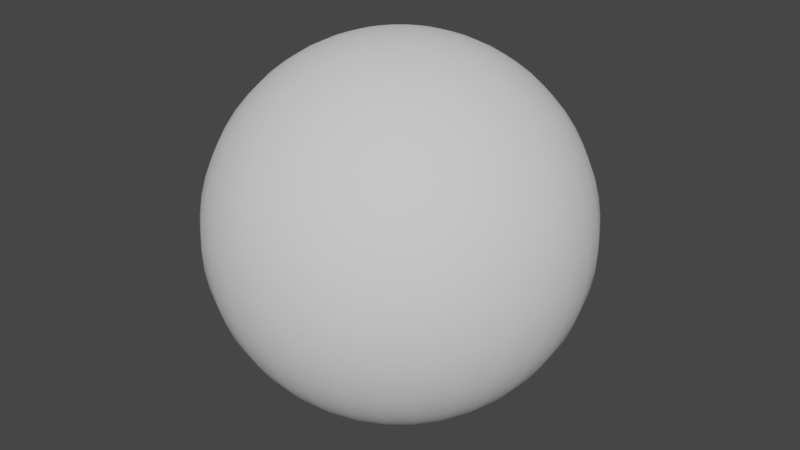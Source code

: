 # Source: sphere.blend  (saved by Blender 2.91.10; exported with 4.5.12 LTS)
import bpy
from mathutils import Matrix  # noqa: F401  (used for matrix-valued properties, if any)

bpy.ops.wm.read_factory_settings(use_empty=True)
scene = bpy.context.scene
scene.name = 'Scene'

# ---- node groups
ng_auto_smooth = bpy.data.node_groups.new('Auto Smooth', 'GeometryNodeTree')
_s = ng_auto_smooth.interface.new_socket(name='Geometry', in_out='OUTPUT', socket_type='NodeSocketGeometry')
_s = ng_auto_smooth.interface.new_socket(name='Geometry', in_out='INPUT', socket_type='NodeSocketGeometry')
_s = ng_auto_smooth.interface.new_socket(name='Angle', in_out='INPUT', socket_type='NodeSocketFloat')
_s.subtype = 'ANGLE'
_s.min_value = 0.0
_s.max_value = 3.142
ng_auto_smooth.is_modifier = True
_N = ng_auto_smooth.nodes; _L = ng_auto_smooth.links
n0 = _N.new('NodeGroupOutput'); n0.name = 'Group Output'; n0.location = (480, -100)
n1 = _N.new('NodeGroupInput'); n1.name = 'Group Input'; n1.location = (-420, -300)
n2 = _N.new('NodeGroupInput'); n2.name = 'Group Input.001'; n2.location = (-60, -100)
n3 = _N.new('GeometryNodeSetShadeSmooth'); n3.name = 'Set Shade Smooth'; n3.location = (120, -100)
n3.domain = 'EDGE'
n4 = _N.new('GeometryNodeSetShadeSmooth'); n4.name = 'Set Shade Smooth.001'; n4.location = (300, -100)
n5 = _N.new('GeometryNodeInputMeshEdgeAngle'); n5.name = 'Edge Angle'; n5.location = (-420, -220)
n6 = _N.new('GeometryNodeInputEdgeSmooth'); n6.name = 'Is Edge Smooth'; n6.location = (-60, -160)
n7 = _N.new('GeometryNodeInputShadeSmooth'); n7.name = 'Is Face Smooth'; n7.location = (-240, -340)
n8 = _N.new('FunctionNodeBooleanMath'); n8.name = 'Boolean Math'; n8.location = (-60, -220)
n9 = _N.new('FunctionNodeCompare'); n9.name = 'Compare'; n9.location = (-240, -180)
n9.operation = 'LESS_EQUAL'
_L.new(n5.outputs[0], n9.inputs[0])
_L.new(n4.outputs[0], n0.inputs[0])
_L.new(n1.outputs[1], n9.inputs[1])
_L.new(n9.outputs[0], n8.inputs[0])
_L.new(n7.outputs[0], n8.inputs[1])
_L.new(n2.outputs[0], n3.inputs[0])
_L.new(n6.outputs[0], n3.inputs[1])
_L.new(n3.outputs[0], n4.inputs[0])
_L.new(n8.outputs[0], n3.inputs[2])
n0.is_active_output = True

# ---- world
world_world = bpy.data.worlds.new('World'); scene.world = world_world
world_world.use_nodes = True; world_world.node_tree.nodes.clear()
_N = world_world.node_tree.nodes; _L = world_world.node_tree.links
n0 = _N.new('ShaderNodeOutputWorld'); n0.name = 'World Output'; n0.location = (300, 300)
n1 = _N.new('ShaderNodeBackground'); n1.name = 'Background'; n1.location = (10, 300)
n1.inputs[0].default_value = (0.05088, 0.05088, 0.05088, 1.0)
_L.new(n1.outputs[0], n0.inputs[0])
n0.is_active_output = True
world_world.color = (0.05088, 0.05088, 0.05088)
world_world.use_sun_shadow = False
world_world.sun_shadow_jitter_overblur = 0.0

# ---- meshes
me_sphere = bpy.data.meshes.new('Sphere')
me_sphere.from_pydata([(0.0, 0.0, 0.6), (0.0, 0.06272, 0.5967), (0.01224, 0.06151, 0.5967), (0.024, 0.05794, 0.5967), (0.03484, 0.05215, 0.5967), (0.04435, 0.04435, 0.5967), (0.05215, 0.03484, 0.5967), (0.05794, 0.024, 0.5967), (0.06151, 0.01224, 0.5967), (0.06272, 3.84e-18, 0.5967), (0.06151, -0.01224, 0.5967), (0.05794, -0.024, 0.5967), (0.05215, -0.03484, 0.5967), (0.04435, -0.04435, 0.5967), (0.03484, -0.05215, 0.5967), (0.024, -0.05794, 0.5967), (0.01224, -0.06151, 0.5967), (7.681e-18, -0.06272, 0.5967), (-0.01224, -0.06151, 0.5967), (-0.024, -0.05794, 0.5967), (-0.03484, -0.05215, 0.5967), (-0.04435, -0.04435, 0.5967), (-0.05215, -0.03484, 0.5967), (-0.05794, -0.024, 0.5967), (-0.06151, -0.01224, 0.5967), (-0.06272, -1.152e-17, 0.5967), (-0.06151, 0.01224, 0.5967), (-0.05794, 0.024, 0.5967), (-0.05215, 0.03484, 0.5967), (-0.04435, 0.04435, 0.5967), (-0.03484, 0.05215, 0.5967), (-0.024, 0.05794, 0.5967), (-0.01224, 0.06151, 0.5967), (0.0, 0.1247, 0.5869), (0.02434, 0.1224, 0.5869), (0.04774, 0.1153, 0.5869), (0.06931, 0.1037, 0.5869), (0.08821, 0.08821, 0.5869), (0.1037, 0.06931, 0.5869), (0.1153, 0.04774, 0.5869), (0.1224, 0.02434, 0.5869), (0.1247, 7.639e-18, 0.5869), (0.1224, -0.02434, 0.5869), (0.1153, -0.04774, 0.5869), (0.1037, -0.06931, 0.5869), (0.08821, -0.08821, 0.5869), (0.06931, -0.1037, 0.5869), (0.04774, -0.1153, 0.5869), (0.02434, -0.1224, 0.5869), (1.528e-17, -0.1247, 0.5869), (-0.02434, -0.1224, 0.5869), (-0.04774, -0.1153, 0.5869), (-0.06931, -0.1037, 0.5869), (-0.08821, -0.08821, 0.5869), (-0.1037, -0.06931, 0.5869), (-0.1153, -0.04774, 0.5869), (-0.1224, -0.02434, 0.5869), (-0.1247, -2.292e-17, 0.5869), (-0.1224, 0.02434, 0.5869), (-0.1153, 0.04774, 0.5869), (-0.1037, 0.06931, 0.5869), (-0.08821, 0.08821, 0.5869), (-0.06931, 0.1037, 0.5869), (-0.04774, 0.1153, 0.5869), (-0.02434, 0.1224, 0.5869), (0.0, 0.1854, 0.5706), (0.03617, 0.1818, 0.5706), (0.07095, 0.1713, 0.5706), (0.103, 0.1542, 0.5706), (0.1311, 0.1311, 0.5706), (0.1542, 0.103, 0.5706), (0.1713, 0.07095, 0.5706), (0.1818, 0.03617, 0.5706), (0.1854, 1.135e-17, 0.5706), (0.1818, -0.03617, 0.5706), (0.1713, -0.07095, 0.5706), (0.1542, -0.103, 0.5706), (0.1311, -0.1311, 0.5706), (0.103, -0.1542, 0.5706), (0.07095, -0.1713, 0.5706), (0.03617, -0.1818, 0.5706), (2.271e-17, -0.1854, 0.5706), (-0.03617, -0.1818, 0.5706), (-0.07095, -0.1713, 0.5706), (-0.103, -0.1542, 0.5706), (-0.1311, -0.1311, 0.5706), (-0.1542, -0.103, 0.5706), (-0.1713, -0.07095, 0.5706), (-0.1818, -0.03617, 0.5706), (-0.1854, -3.406e-17, 0.5706), (-0.1818, 0.03617, 0.5706), (-0.1713, 0.07095, 0.5706), (-0.1542, 0.103, 0.5706), (-0.1311, 0.1311, 0.5706), (-0.103, 0.1542, 0.5706), (-0.07095, 0.1713, 0.5706), (-0.03617, 0.1818, 0.5706), (0.0, 0.244, 0.5481), (0.04761, 0.2394, 0.5481), (0.09339, 0.2255, 0.5481), (0.1356, 0.2029, 0.5481), (0.1726, 0.1726, 0.5481), (0.2029, 0.1356, 0.5481), (0.2255, 0.09339, 0.5481), (0.2394, 0.04761, 0.5481), (0.244, 1.494e-17, 0.5481), (0.2394, -0.04761, 0.5481), (0.2255, -0.09339, 0.5481), (0.2029, -0.1356, 0.5481), (0.1726, -0.1726, 0.5481), (0.1356, -0.2029, 0.5481), (0.09339, -0.2255, 0.5481), (0.04761, -0.2394, 0.5481), (2.989e-17, -0.244, 0.5481), (-0.04761, -0.2394, 0.5481), (-0.09339, -0.2255, 0.5481), (-0.1356, -0.2029, 0.5481), (-0.1726, -0.1726, 0.5481), (-0.2029, -0.1356, 0.5481), (-0.2255, -0.09339, 0.5481), (-0.2394, -0.04761, 0.5481), (-0.244, -4.483e-17, 0.5481), (-0.2394, 0.04761, 0.5481), (-0.2255, 0.09339, 0.5481), (-0.2029, 0.1356, 0.5481), (-0.1726, 0.1726, 0.5481), (-0.1356, 0.2029, 0.5481), (-0.09339, 0.2255, 0.5481), (-0.04761, 0.2394, 0.5481), (0.0, 0.3, 0.5196), (0.05853, 0.2942, 0.5196), (0.1148, 0.2772, 0.5196), (0.1667, 0.2494, 0.5196), (0.2121, 0.2121, 0.5196), (0.2494, 0.1667, 0.5196), (0.2772, 0.1148, 0.5196), (0.2942, 0.05853, 0.5196), (0.3, 1.837e-17, 0.5196), (0.2942, -0.05853, 0.5196), (0.2772, -0.1148, 0.5196), (0.2494, -0.1667, 0.5196), (0.2121, -0.2121, 0.5196), (0.1667, -0.2494, 0.5196), (0.1148, -0.2772, 0.5196), (0.05853, -0.2942, 0.5196), (3.674e-17, -0.3, 0.5196), (-0.05853, -0.2942, 0.5196), (-0.1148, -0.2772, 0.5196), (-0.1667, -0.2494, 0.5196), (-0.2121, -0.2121, 0.5196), (-0.2494, -0.1667, 0.5196), (-0.2772, -0.1148, 0.5196), (-0.2942, -0.05853, 0.5196), (-0.3, -5.511e-17, 0.5196), (-0.2942, 0.05853, 0.5196), (-0.2772, 0.1148, 0.5196), (-0.2494, 0.1667, 0.5196), (-0.2121, 0.2121, 0.5196), (-0.1667, 0.2494, 0.5196), (-0.1148, 0.2772, 0.5196), (-0.05853, 0.2942, 0.5196), (0.0, 0.3527, 0.4854), (0.0688, 0.3459, 0.4854), (0.135, 0.3258, 0.4854), (0.1959, 0.2932, 0.4854), (0.2494, 0.2494, 0.4854), (0.2932, 0.1959, 0.4854), (0.3258, 0.135, 0.4854), (0.3459, 0.0688, 0.4854), (0.3527, 2.159e-17, 0.4854), (0.3459, -0.0688, 0.4854), (0.3258, -0.135, 0.4854), (0.2932, -0.1959, 0.4854), (0.2494, -0.2494, 0.4854), (0.1959, -0.2932, 0.4854), (0.135, -0.3258, 0.4854), (0.0688, -0.3459, 0.4854), (4.319e-17, -0.3527, 0.4854), (-0.0688, -0.3459, 0.4854), (-0.135, -0.3258, 0.4854), (-0.1959, -0.2932, 0.4854), (-0.2494, -0.2494, 0.4854), (-0.2932, -0.1959, 0.4854), (-0.3258, -0.135, 0.4854), (-0.3459, -0.0688, 0.4854), (-0.3527, -6.478e-17, 0.4854), (-0.3459, 0.0688, 0.4854), (-0.3258, 0.135, 0.4854), (-0.2932, 0.1959, 0.4854), (-0.2494, 0.2494, 0.4854), (-0.1959, 0.2932, 0.4854), (-0.135, 0.3258, 0.4854), (-0.0688, 0.3459, 0.4854), (0.0, 0.4015, 0.4459), (0.07832, 0.3938, 0.4459), (0.1536, 0.3709, 0.4459), (0.223, 0.3338, 0.4459), (0.2839, 0.2839, 0.4459), (0.3338, 0.223, 0.4459), (0.3709, 0.1536, 0.4459), (0.3938, 0.07832, 0.4459), (0.4015, 2.458e-17, 0.4459), (0.3938, -0.07832, 0.4459), (0.3709, -0.1536, 0.4459), (0.3338, -0.223, 0.4459), (0.2839, -0.2839, 0.4459), (0.223, -0.3338, 0.4459), (0.1536, -0.3709, 0.4459), (0.07832, -0.3938, 0.4459), (4.917e-17, -0.4015, 0.4459), (-0.07832, -0.3938, 0.4459), (-0.1536, -0.3709, 0.4459), (-0.223, -0.3338, 0.4459), (-0.2839, -0.2839, 0.4459), (-0.3338, -0.223, 0.4459), (-0.3709, -0.1536, 0.4459), (-0.3938, -0.07832, 0.4459), (-0.4015, -7.375e-17, 0.4459), (-0.3938, 0.07832, 0.4459), (-0.3709, 0.1536, 0.4459), (-0.3338, 0.223, 0.4459), (-0.2839, 0.2839, 0.4459), (-0.223, 0.3338, 0.4459), (-0.1536, 0.3709, 0.4459), (-0.07832, 0.3938, 0.4459), (0.0, 0.4459, 0.4015), (0.08699, 0.4373, 0.4015), (0.1706, 0.4119, 0.4015), (0.2477, 0.3707, 0.4015), (0.3153, 0.3153, 0.4015), (0.3707, 0.2477, 0.4015), (0.4119, 0.1706, 0.4015), (0.4373, 0.08699, 0.4015), (0.4459, 2.73e-17, 0.4015), (0.4373, -0.08699, 0.4015), (0.4119, -0.1706, 0.4015), (0.3707, -0.2477, 0.4015), (0.3153, -0.3153, 0.4015), (0.2477, -0.3707, 0.4015), (0.1706, -0.4119, 0.4015), (0.08699, -0.4373, 0.4015), (5.461e-17, -0.4459, 0.4015), (-0.08699, -0.4373, 0.4015), (-0.1706, -0.4119, 0.4015), (-0.2477, -0.3707, 0.4015), (-0.3153, -0.3153, 0.4015), (-0.3707, -0.2477, 0.4015), (-0.4119, -0.1706, 0.4015), (-0.4373, -0.08699, 0.4015), (-0.4459, -8.191e-17, 0.4015), (-0.4373, 0.08699, 0.4015), (-0.4119, 0.1706, 0.4015), (-0.3707, 0.2477, 0.4015), (-0.3153, 0.3153, 0.4015), (-0.2477, 0.3707, 0.4015), (-0.1706, 0.4119, 0.4015), (-0.08699, 0.4373, 0.4015), (0.0, 0.4854, 0.3527), (0.0947, 0.4761, 0.3527), (0.1858, 0.4485, 0.3527), (0.2697, 0.4036, 0.3527), (0.3432, 0.3432, 0.3527), (0.4036, 0.2697, 0.3527), (0.4485, 0.1858, 0.3527), (0.4761, 0.0947, 0.3527), (0.4854, 2.972e-17, 0.3527), (0.4761, -0.0947, 0.3527), (0.4485, -0.1858, 0.3527), (0.4036, -0.2697, 0.3527), (0.3432, -0.3432, 0.3527), (0.2697, -0.4036, 0.3527), (0.1858, -0.4485, 0.3527), (0.0947, -0.4761, 0.3527), (5.945e-17, -0.4854, 0.3527), (-0.0947, -0.4761, 0.3527), (-0.1858, -0.4485, 0.3527), (-0.2697, -0.4036, 0.3527), (-0.3432, -0.3432, 0.3527), (-0.4036, -0.2697, 0.3527), (-0.4485, -0.1858, 0.3527), (-0.4761, -0.0947, 0.3527), (-0.4854, -8.917e-17, 0.3527), (-0.4761, 0.0947, 0.3527), (-0.4485, 0.1858, 0.3527), (-0.4036, 0.2697, 0.3527), (-0.3432, 0.3432, 0.3527), (-0.2697, 0.4036, 0.3527), (-0.1858, 0.4485, 0.3527), (-0.0947, 0.4761, 0.3527), (0.0, 0.5196, 0.3), (0.1014, 0.5096, 0.3), (0.1988, 0.4801, 0.3), (0.2887, 0.432, 0.3), (0.3674, 0.3674, 0.3), (0.432, 0.2887, 0.3), (0.4801, 0.1988, 0.3), (0.5096, 0.1014, 0.3), (0.5196, 3.182e-17, 0.3), (0.5096, -0.1014, 0.3), (0.4801, -0.1988, 0.3), (0.432, -0.2887, 0.3), (0.3674, -0.3674, 0.3), (0.2887, -0.432, 0.3), (0.1988, -0.4801, 0.3), (0.1014, -0.5096, 0.3), (6.363e-17, -0.5196, 0.3), (-0.1014, -0.5096, 0.3), (-0.1988, -0.4801, 0.3), (-0.2887, -0.432, 0.3), (-0.3674, -0.3674, 0.3), (-0.432, -0.2887, 0.3), (-0.4801, -0.1988, 0.3), (-0.5096, -0.1014, 0.3), (-0.5196, -9.545e-17, 0.3), (-0.5096, 0.1014, 0.3), (-0.4801, 0.1988, 0.3), (-0.432, 0.2887, 0.3), (-0.3674, 0.3674, 0.3), (-0.2887, 0.432, 0.3), (-0.1988, 0.4801, 0.3), (-0.1014, 0.5096, 0.3), (0.0, 0.5481, 0.244), (0.1069, 0.5376, 0.244), (0.2098, 0.5064, 0.244), (0.3045, 0.4558, 0.244), (0.3876, 0.3876, 0.244), (0.4558, 0.3045, 0.244), (0.5064, 0.2098, 0.244), (0.5376, 0.1069, 0.244), (0.5481, 3.356e-17, 0.244), (0.5376, -0.1069, 0.244), (0.5064, -0.2098, 0.244), (0.4558, -0.3045, 0.244), (0.3876, -0.3876, 0.244), (0.3045, -0.4558, 0.244), (0.2098, -0.5064, 0.244), (0.1069, -0.5376, 0.244), (6.713e-17, -0.5481, 0.244), (-0.1069, -0.5376, 0.244), (-0.2098, -0.5064, 0.244), (-0.3045, -0.4558, 0.244), (-0.3876, -0.3876, 0.244), (-0.4558, -0.3045, 0.244), (-0.5064, -0.2098, 0.244), (-0.5376, -0.1069, 0.244), (-0.5481, -1.007e-16, 0.244), (-0.5376, 0.1069, 0.244), (-0.5064, 0.2098, 0.244), (-0.4558, 0.3045, 0.244), (-0.3876, 0.3876, 0.244), (-0.3045, 0.4558, 0.244), (-0.2098, 0.5064, 0.244), (-0.1069, 0.5376, 0.244), (0.0, 0.5706, 0.1854), (0.1113, 0.5597, 0.1854), (0.2184, 0.5272, 0.1854), (0.317, 0.4745, 0.1854), (0.4035, 0.4035, 0.1854), (0.4745, 0.317, 0.1854), (0.5272, 0.2184, 0.1854), (0.5597, 0.1113, 0.1854), (0.5706, 3.494e-17, 0.1854), (0.5597, -0.1113, 0.1854), (0.5272, -0.2184, 0.1854), (0.4745, -0.317, 0.1854), (0.4035, -0.4035, 0.1854), (0.317, -0.4745, 0.1854), (0.2184, -0.5272, 0.1854), (0.1113, -0.5597, 0.1854), (6.988e-17, -0.5706, 0.1854), (-0.1113, -0.5597, 0.1854), (-0.2184, -0.5272, 0.1854), (-0.317, -0.4745, 0.1854), (-0.4035, -0.4035, 0.1854), (-0.4745, -0.317, 0.1854), (-0.5272, -0.2184, 0.1854), (-0.5597, -0.1113, 0.1854), (-0.5706, -1.048e-16, 0.1854), (-0.5597, 0.1113, 0.1854), (-0.5272, 0.2184, 0.1854), (-0.4745, 0.317, 0.1854), (-0.4035, 0.4035, 0.1854), (-0.317, 0.4745, 0.1854), (-0.2184, 0.5272, 0.1854), (-0.1113, 0.5597, 0.1854), (0.0, 0.5869, 0.1247), (0.1145, 0.5756, 0.1247), (0.2246, 0.5422, 0.1247), (0.3261, 0.488, 0.1247), (0.415, 0.415, 0.1247), (0.488, 0.3261, 0.1247), (0.5422, 0.2246, 0.1247), (0.5756, 0.1145, 0.1247), (0.5869, 3.594e-17, 0.1247), (0.5756, -0.1145, 0.1247), (0.5422, -0.2246, 0.1247), (0.488, -0.3261, 0.1247), (0.415, -0.415, 0.1247), (0.3261, -0.488, 0.1247), (0.2246, -0.5422, 0.1247), (0.1145, -0.5756, 0.1247), (7.187e-17, -0.5869, 0.1247), (-0.1145, -0.5756, 0.1247), (-0.2246, -0.5422, 0.1247), (-0.3261, -0.488, 0.1247), (-0.415, -0.415, 0.1247), (-0.488, -0.3261, 0.1247), (-0.5422, -0.2246, 0.1247), (-0.5756, -0.1145, 0.1247), (-0.5869, -1.078e-16, 0.1247), (-0.5756, 0.1145, 0.1247), (-0.5422, 0.2246, 0.1247), (-0.488, 0.3261, 0.1247), (-0.415, 0.415, 0.1247), (-0.3261, 0.488, 0.1247), (-0.2246, 0.5422, 0.1247), (-0.1145, 0.5756, 0.1247), (0.0, 0.5967, 0.06272), (0.1164, 0.5852, 0.06272), (0.2284, 0.5513, 0.06272), (0.3315, 0.4961, 0.06272), (0.4219, 0.4219, 0.06272), (0.4961, 0.3315, 0.06272), (0.5513, 0.2284, 0.06272), (0.5852, 0.1164, 0.06272), (0.5967, 3.654e-17, 0.06272), (0.5852, -0.1164, 0.06272), (0.5513, -0.2284, 0.06272), (0.4961, -0.3315, 0.06272), (0.4219, -0.4219, 0.06272), (0.3315, -0.4961, 0.06272), (0.2284, -0.5513, 0.06272), (0.1164, -0.5852, 0.06272), (7.308e-17, -0.5967, 0.06272), (-0.1164, -0.5852, 0.06272), (-0.2284, -0.5513, 0.06272), (-0.3315, -0.4961, 0.06272), (-0.4219, -0.4219, 0.06272), (-0.4961, -0.3315, 0.06272), (-0.5513, -0.2284, 0.06272), (-0.5852, -0.1164, 0.06272), (-0.5967, -1.096e-16, 0.06272), (-0.5852, 0.1164, 0.06272), (-0.5513, 0.2284, 0.06272), (-0.4961, 0.3315, 0.06272), (-0.4219, 0.4219, 0.06272), (-0.3315, 0.4961, 0.06272), (-0.2284, 0.5513, 0.06272), (-0.1164, 0.5852, 0.06272), (0.0, 0.6, 0.0), (0.1171, 0.5885, 0.0), (0.2296, 0.5543, 0.0), (0.3333, 0.4989, 0.0), (0.4243, 0.4243, 0.0), (0.4989, 0.3333, 0.0), (0.5543, 0.2296, 0.0), (0.5885, 0.1171, 0.0), (0.6, 3.674e-17, 0.0), (0.5885, -0.1171, 0.0), (0.5543, -0.2296, 0.0), (0.4989, -0.3333, 0.0), (0.4243, -0.4243, 0.0), (0.3333, -0.4989, 0.0), (0.2296, -0.5543, 0.0), (0.1171, -0.5885, 0.0), (7.348e-17, -0.6, 0.0), (-0.1171, -0.5885, 0.0), (-0.2296, -0.5543, 0.0), (-0.3333, -0.4989, 0.0), (-0.4243, -0.4243, 0.0), (-0.4989, -0.3333, 0.0), (-0.5543, -0.2296, 0.0), (-0.5885, -0.1171, 0.0), (-0.6, -1.102e-16, 0.0), (-0.5885, 0.1171, 0.0), (-0.5543, 0.2296, 0.0), (-0.4989, 0.3333, 0.0), (-0.4243, 0.4243, 0.0), (-0.3333, 0.4989, 0.0), (-0.2296, 0.5543, 0.0), (-0.1171, 0.5885, 0.0), (0.0, 0.5967, -0.06272), (0.1164, 0.5852, -0.06272), (0.2284, 0.5513, -0.06272), (0.3315, 0.4961, -0.06272), (0.4219, 0.4219, -0.06272), (0.4961, 0.3315, -0.06272), (0.5513, 0.2284, -0.06272), (0.5852, 0.1164, -0.06272), (0.5967, 3.654e-17, -0.06272), (0.5852, -0.1164, -0.06272), (0.5513, -0.2284, -0.06272), (0.4961, -0.3315, -0.06272), (0.4219, -0.4219, -0.06272), (0.3315, -0.4961, -0.06272), (0.2284, -0.5513, -0.06272), (0.1164, -0.5852, -0.06272), (7.308e-17, -0.5967, -0.06272), (-0.1164, -0.5852, -0.06272), (-0.2284, -0.5513, -0.06272), (-0.3315, -0.4961, -0.06272), (-0.4219, -0.4219, -0.06272), (-0.4961, -0.3315, -0.06272), (-0.5513, -0.2284, -0.06272), (-0.5852, -0.1164, -0.06272), (-0.5967, -1.096e-16, -0.06272), (-0.5852, 0.1164, -0.06272), (-0.5513, 0.2284, -0.06272), (-0.4961, 0.3315, -0.06272), (-0.4219, 0.4219, -0.06272), (-0.3315, 0.4961, -0.06272), (-0.2284, 0.5513, -0.06272), (-0.1164, 0.5852, -0.06272), (0.0, 0.5869, -0.1247), (0.1145, 0.5756, -0.1247), (0.2246, 0.5422, -0.1247), (0.3261, 0.488, -0.1247), (0.415, 0.415, -0.1247), (0.488, 0.3261, -0.1247), (0.5422, 0.2246, -0.1247), (0.5756, 0.1145, -0.1247), (0.5869, 3.594e-17, -0.1247), (0.5756, -0.1145, -0.1247), (0.5422, -0.2246, -0.1247), (0.488, -0.3261, -0.1247), (0.415, -0.415, -0.1247), (0.3261, -0.488, -0.1247), (0.2246, -0.5422, -0.1247), (0.1145, -0.5756, -0.1247), (7.187e-17, -0.5869, -0.1247), (-0.1145, -0.5756, -0.1247), (-0.2246, -0.5422, -0.1247), (-0.3261, -0.488, -0.1247), (-0.415, -0.415, -0.1247), (-0.488, -0.3261, -0.1247), (-0.5422, -0.2246, -0.1247), (-0.5756, -0.1145, -0.1247), (-0.5869, -1.078e-16, -0.1247), (-0.5756, 0.1145, -0.1247), (-0.5422, 0.2246, -0.1247), (-0.488, 0.3261, -0.1247), (-0.415, 0.415, -0.1247), (-0.3261, 0.488, -0.1247), (-0.2246, 0.5422, -0.1247), (-0.1145, 0.5756, -0.1247), (0.0, 0.5706, -0.1854), (0.1113, 0.5597, -0.1854), (0.2184, 0.5272, -0.1854), (0.317, 0.4745, -0.1854), (0.4035, 0.4035, -0.1854), (0.4745, 0.317, -0.1854), (0.5272, 0.2184, -0.1854), (0.5597, 0.1113, -0.1854), (0.5706, 3.494e-17, -0.1854), (0.5597, -0.1113, -0.1854), (0.5272, -0.2184, -0.1854), (0.4745, -0.317, -0.1854), (0.4035, -0.4035, -0.1854), (0.317, -0.4745, -0.1854), (0.2184, -0.5272, -0.1854), (0.1113, -0.5597, -0.1854), (6.988e-17, -0.5706, -0.1854), (-0.1113, -0.5597, -0.1854), (-0.2184, -0.5272, -0.1854), (-0.317, -0.4745, -0.1854), (-0.4035, -0.4035, -0.1854), (-0.4745, -0.317, -0.1854), (-0.5272, -0.2184, -0.1854), (-0.5597, -0.1113, -0.1854), (-0.5706, -1.048e-16, -0.1854), (-0.5597, 0.1113, -0.1854), (-0.5272, 0.2184, -0.1854), (-0.4745, 0.317, -0.1854), (-0.4035, 0.4035, -0.1854), (-0.317, 0.4745, -0.1854), (-0.2184, 0.5272, -0.1854), (-0.1113, 0.5597, -0.1854), (0.0, 0.5481, -0.244), (0.1069, 0.5376, -0.244), (0.2098, 0.5064, -0.244), (0.3045, 0.4558, -0.244), (0.3876, 0.3876, -0.244), (0.4558, 0.3045, -0.244), (0.5064, 0.2098, -0.244), (0.5376, 0.1069, -0.244), (0.5481, 3.356e-17, -0.244), (0.5376, -0.1069, -0.244), (0.5064, -0.2098, -0.244), (0.4558, -0.3045, -0.244), (0.3876, -0.3876, -0.244), (0.3045, -0.4558, -0.244), (0.2098, -0.5064, -0.244), (0.1069, -0.5376, -0.244), (6.713e-17, -0.5481, -0.244), (-0.1069, -0.5376, -0.244), (-0.2098, -0.5064, -0.244), (-0.3045, -0.4558, -0.244), (-0.3876, -0.3876, -0.244), (-0.4558, -0.3045, -0.244), (-0.5064, -0.2098, -0.244), (-0.5376, -0.1069, -0.244), (-0.5481, -1.007e-16, -0.244), (-0.5376, 0.1069, -0.244), (-0.5064, 0.2098, -0.244), (-0.4558, 0.3045, -0.244), (-0.3876, 0.3876, -0.244), (-0.3045, 0.4558, -0.244), (-0.2098, 0.5064, -0.244), (-0.1069, 0.5376, -0.244), (0.0, 0.5196, -0.3), (0.1014, 0.5096, -0.3), (0.1988, 0.4801, -0.3), (0.2887, 0.432, -0.3), (0.3674, 0.3674, -0.3), (0.432, 0.2887, -0.3), (0.4801, 0.1988, -0.3), (0.5096, 0.1014, -0.3), (0.5196, 3.182e-17, -0.3), (0.5096, -0.1014, -0.3), (0.4801, -0.1988, -0.3), (0.432, -0.2887, -0.3), (0.3674, -0.3674, -0.3), (0.2887, -0.432, -0.3), (0.1988, -0.4801, -0.3), (0.1014, -0.5096, -0.3), (6.363e-17, -0.5196, -0.3), (-0.1014, -0.5096, -0.3), (-0.1988, -0.4801, -0.3), (-0.2887, -0.432, -0.3), (-0.3674, -0.3674, -0.3), (-0.432, -0.2887, -0.3), (-0.4801, -0.1988, -0.3), (-0.5096, -0.1014, -0.3), (-0.5196, -9.545e-17, -0.3), (-0.5096, 0.1014, -0.3), (-0.4801, 0.1988, -0.3), (-0.432, 0.2887, -0.3), (-0.3674, 0.3674, -0.3), (-0.2887, 0.432, -0.3), (-0.1988, 0.4801, -0.3), (-0.1014, 0.5096, -0.3), (0.0, 0.4854, -0.3527), (0.0947, 0.4761, -0.3527), (0.1858, 0.4485, -0.3527), (0.2697, 0.4036, -0.3527), (0.3432, 0.3432, -0.3527), (0.4036, 0.2697, -0.3527), (0.4485, 0.1858, -0.3527), (0.4761, 0.0947, -0.3527), (0.4854, 2.972e-17, -0.3527), (0.4761, -0.0947, -0.3527), (0.4485, -0.1858, -0.3527), (0.4036, -0.2697, -0.3527), (0.3432, -0.3432, -0.3527), (0.2697, -0.4036, -0.3527), (0.1858, -0.4485, -0.3527), (0.0947, -0.4761, -0.3527), (5.945e-17, -0.4854, -0.3527), (-0.0947, -0.4761, -0.3527), (-0.1858, -0.4485, -0.3527), (-0.2697, -0.4036, -0.3527), (-0.3432, -0.3432, -0.3527), (-0.4036, -0.2697, -0.3527), (-0.4485, -0.1858, -0.3527), (-0.4761, -0.0947, -0.3527), (-0.4854, -8.917e-17, -0.3527), (-0.4761, 0.0947, -0.3527), (-0.4485, 0.1858, -0.3527), (-0.4036, 0.2697, -0.3527), (-0.3432, 0.3432, -0.3527), (-0.2697, 0.4036, -0.3527), (-0.1858, 0.4485, -0.3527), (-0.0947, 0.4761, -0.3527), (0.0, 0.4459, -0.4015), (0.08699, 0.4373, -0.4015), (0.1706, 0.4119, -0.4015), (0.2477, 0.3707, -0.4015), (0.3153, 0.3153, -0.4015), (0.3707, 0.2477, -0.4015), (0.4119, 0.1706, -0.4015), (0.4373, 0.08699, -0.4015), (0.4459, 2.73e-17, -0.4015), (0.4373, -0.08699, -0.4015), (0.4119, -0.1706, -0.4015), (0.3707, -0.2477, -0.4015), (0.3153, -0.3153, -0.4015), (0.2477, -0.3707, -0.4015), (0.1706, -0.4119, -0.4015), (0.08699, -0.4373, -0.4015), (5.461e-17, -0.4459, -0.4015), (-0.08699, -0.4373, -0.4015), (-0.1706, -0.4119, -0.4015), (-0.2477, -0.3707, -0.4015), (-0.3153, -0.3153, -0.4015), (-0.3707, -0.2477, -0.4015), (-0.4119, -0.1706, -0.4015), (-0.4373, -0.08699, -0.4015), (-0.4459, -8.191e-17, -0.4015), (-0.4373, 0.08699, -0.4015), (-0.4119, 0.1706, -0.4015), (-0.3707, 0.2477, -0.4015), (-0.3153, 0.3153, -0.4015), (-0.2477, 0.3707, -0.4015), (-0.1706, 0.4119, -0.4015), (-0.08699, 0.4373, -0.4015), (0.0, 0.4015, -0.4459), (0.07832, 0.3938, -0.4459), (0.1536, 0.3709, -0.4459), (0.223, 0.3338, -0.4459), (0.2839, 0.2839, -0.4459), (0.3338, 0.223, -0.4459), (0.3709, 0.1536, -0.4459), (0.3938, 0.07832, -0.4459), (0.4015, 2.458e-17, -0.4459), (0.3938, -0.07832, -0.4459), (0.3709, -0.1536, -0.4459), (0.3338, -0.223, -0.4459), (0.2839, -0.2839, -0.4459), (0.223, -0.3338, -0.4459), (0.1536, -0.3709, -0.4459), (0.07832, -0.3938, -0.4459), (4.917e-17, -0.4015, -0.4459), (-0.07832, -0.3938, -0.4459), (-0.1536, -0.3709, -0.4459), (-0.223, -0.3338, -0.4459), (-0.2839, -0.2839, -0.4459), (-0.3338, -0.223, -0.4459), (-0.3709, -0.1536, -0.4459), (-0.3938, -0.07832, -0.4459), (-0.4015, -7.375e-17, -0.4459), (-0.3938, 0.07832, -0.4459), (-0.3709, 0.1536, -0.4459), (-0.3338, 0.223, -0.4459), (-0.2839, 0.2839, -0.4459), (-0.223, 0.3338, -0.4459), (-0.1536, 0.3709, -0.4459), (-0.07832, 0.3938, -0.4459), (0.0, 0.3527, -0.4854), (0.0688, 0.3459, -0.4854), (0.135, 0.3258, -0.4854), (0.1959, 0.2932, -0.4854), (0.2494, 0.2494, -0.4854), (0.2932, 0.1959, -0.4854), (0.3258, 0.135, -0.4854), (0.3459, 0.0688, -0.4854), (0.3527, 2.159e-17, -0.4854), (0.3459, -0.0688, -0.4854), (0.3258, -0.135, -0.4854), (0.2932, -0.1959, -0.4854), (0.2494, -0.2494, -0.4854), (0.1959, -0.2932, -0.4854), (0.135, -0.3258, -0.4854), (0.0688, -0.3459, -0.4854), (4.319e-17, -0.3527, -0.4854), (-0.0688, -0.3459, -0.4854), (-0.135, -0.3258, -0.4854), (-0.1959, -0.2932, -0.4854), (-0.2494, -0.2494, -0.4854), (-0.2932, -0.1959, -0.4854), (-0.3258, -0.135, -0.4854), (-0.3459, -0.0688, -0.4854), (-0.3527, -6.478e-17, -0.4854), (-0.3459, 0.0688, -0.4854), (-0.3258, 0.135, -0.4854), (-0.2932, 0.1959, -0.4854), (-0.2494, 0.2494, -0.4854), (-0.1959, 0.2932, -0.4854), (-0.135, 0.3258, -0.4854), (-0.0688, 0.3459, -0.4854), (0.0, 0.3, -0.5196), (0.05853, 0.2942, -0.5196), (0.1148, 0.2772, -0.5196), (0.1667, 0.2494, -0.5196), (0.2121, 0.2121, -0.5196), (0.2494, 0.1667, -0.5196), (0.2772, 0.1148, -0.5196), (0.2942, 0.05853, -0.5196), (0.3, 1.837e-17, -0.5196), (0.2942, -0.05853, -0.5196), (0.2772, -0.1148, -0.5196), (0.2494, -0.1667, -0.5196), (0.2121, -0.2121, -0.5196), (0.1667, -0.2494, -0.5196), (0.1148, -0.2772, -0.5196), (0.05853, -0.2942, -0.5196), (3.674e-17, -0.3, -0.5196), (-0.05853, -0.2942, -0.5196), (-0.1148, -0.2772, -0.5196), (-0.1667, -0.2494, -0.5196), (-0.2121, -0.2121, -0.5196), (-0.2494, -0.1667, -0.5196), (-0.2772, -0.1148, -0.5196), (-0.2942, -0.05853, -0.5196), (-0.3, -5.511e-17, -0.5196), (-0.2942, 0.05853, -0.5196), (-0.2772, 0.1148, -0.5196), (-0.2494, 0.1667, -0.5196), (-0.2121, 0.2121, -0.5196), (-0.1667, 0.2494, -0.5196), (-0.1148, 0.2772, -0.5196), (-0.05853, 0.2942, -0.5196), (0.0, 0.244, -0.5481), (0.04761, 0.2394, -0.5481), (0.09339, 0.2255, -0.5481), (0.1356, 0.2029, -0.5481), (0.1726, 0.1726, -0.5481), (0.2029, 0.1356, -0.5481), (0.2255, 0.09339, -0.5481), (0.2394, 0.04761, -0.5481), (0.244, 1.494e-17, -0.5481), (0.2394, -0.04761, -0.5481), (0.2255, -0.09339, -0.5481), (0.2029, -0.1356, -0.5481), (0.1726, -0.1726, -0.5481), (0.1356, -0.2029, -0.5481), (0.09339, -0.2255, -0.5481), (0.04761, -0.2394, -0.5481), (2.989e-17, -0.244, -0.5481), (-0.04761, -0.2394, -0.5481), (-0.09339, -0.2255, -0.5481), (-0.1356, -0.2029, -0.5481), (-0.1726, -0.1726, -0.5481), (-0.2029, -0.1356, -0.5481), (-0.2255, -0.09339, -0.5481), (-0.2394, -0.04761, -0.5481), (-0.244, -4.483e-17, -0.5481), (-0.2394, 0.04761, -0.5481), (-0.2255, 0.09339, -0.5481), (-0.2029, 0.1356, -0.5481), (-0.1726, 0.1726, -0.5481), (-0.1356, 0.2029, -0.5481), (-0.09339, 0.2255, -0.5481), (-0.04761, 0.2394, -0.5481), (0.0, 0.1854, -0.5706), (0.03617, 0.1818, -0.5706), (0.07095, 0.1713, -0.5706), (0.103, 0.1542, -0.5706), (0.1311, 0.1311, -0.5706), (0.1542, 0.103, -0.5706), (0.1713, 0.07095, -0.5706), (0.1818, 0.03617, -0.5706), (0.1854, 1.135e-17, -0.5706), (0.1818, -0.03617, -0.5706), (0.1713, -0.07095, -0.5706), (0.1542, -0.103, -0.5706), (0.1311, -0.1311, -0.5706), (0.103, -0.1542, -0.5706), (0.07095, -0.1713, -0.5706), (0.03617, -0.1818, -0.5706), (2.271e-17, -0.1854, -0.5706), (-0.03617, -0.1818, -0.5706), (-0.07095, -0.1713, -0.5706), (-0.103, -0.1542, -0.5706), (-0.1311, -0.1311, -0.5706), (-0.1542, -0.103, -0.5706), (-0.1713, -0.07095, -0.5706), (-0.1818, -0.03617, -0.5706), (-0.1854, -3.406e-17, -0.5706), (-0.1818, 0.03617, -0.5706), (-0.1713, 0.07095, -0.5706), (-0.1542, 0.103, -0.5706), (-0.1311, 0.1311, -0.5706), (-0.103, 0.1542, -0.5706), (-0.07095, 0.1713, -0.5706), (-0.03617, 0.1818, -0.5706), (0.0, 0.1247, -0.5869), (0.02434, 0.1224, -0.5869), (0.04774, 0.1153, -0.5869), (0.06931, 0.1037, -0.5869), (0.08821, 0.08821, -0.5869), (0.1037, 0.06931, -0.5869), (0.1153, 0.04774, -0.5869), (0.1224, 0.02434, -0.5869), (0.1247, 7.639e-18, -0.5869), (0.1224, -0.02434, -0.5869), (0.1153, -0.04774, -0.5869), (0.1037, -0.06931, -0.5869), (0.08821, -0.08821, -0.5869), (0.06931, -0.1037, -0.5869), (0.04774, -0.1153, -0.5869), (0.02434, -0.1224, -0.5869), (1.528e-17, -0.1247, -0.5869), (-0.02434, -0.1224, -0.5869), (-0.04774, -0.1153, -0.5869), (-0.06931, -0.1037, -0.5869), (-0.08821, -0.08821, -0.5869), (-0.1037, -0.06931, -0.5869), (-0.1153, -0.04774, -0.5869), (-0.1224, -0.02434, -0.5869), (-0.1247, -2.292e-17, -0.5869), (-0.1224, 0.02434, -0.5869), (-0.1153, 0.04774, -0.5869), (-0.1037, 0.06931, -0.5869), (-0.08821, 0.08821, -0.5869), (-0.06931, 0.1037, -0.5869), (-0.04774, 0.1153, -0.5869), (-0.02434, 0.1224, -0.5869), (0.0, 0.06272, -0.5967), (0.01224, 0.06151, -0.5967), (0.024, 0.05794, -0.5967), (0.03484, 0.05215, -0.5967), (0.04435, 0.04435, -0.5967), (0.05215, 0.03484, -0.5967), (0.05794, 0.024, -0.5967), (0.06151, 0.01224, -0.5967), (0.06272, 3.84e-18, -0.5967), (0.06151, -0.01224, -0.5967), (0.05794, -0.024, -0.5967), (0.05215, -0.03484, -0.5967), (0.04435, -0.04435, -0.5967), (0.03484, -0.05215, -0.5967), (0.024, -0.05794, -0.5967), (0.01224, -0.06151, -0.5967), (7.681e-18, -0.06272, -0.5967), (-0.01224, -0.06151, -0.5967), (-0.024, -0.05794, -0.5967), (-0.03484, -0.05215, -0.5967), (-0.04435, -0.04435, -0.5967), (-0.05215, -0.03484, -0.5967), (-0.05794, -0.024, -0.5967), (-0.06151, -0.01224, -0.5967), (-0.06272, -1.152e-17, -0.5967), (-0.06151, 0.01224, -0.5967), (-0.05794, 0.024, -0.5967), (-0.05215, 0.03484, -0.5967), (-0.04435, 0.04435, -0.5967), (-0.03484, 0.05215, -0.5967), (-0.024, 0.05794, -0.5967), (-0.01224, 0.06151, -0.5967), (0.0, 0.0, -0.6)], [], [(0, 2, 1), (0, 3, 2), (0, 4, 3), (0, 5, 4), (0, 6, 5), (0, 7, 6), (0, 8, 7), (0, 9, 8), (0, 10, 9), (0, 11, 10), (0, 12, 11), (0, 13, 12), (0, 14, 13), (0, 15, 14), (0, 16, 15), (0, 17, 16), (0, 18, 17), (0, 19, 18), (0, 20, 19), (0, 21, 20), (0, 22, 21), (0, 23, 22), (0, 24, 23), (0, 25, 24), (0, 26, 25), (0, 27, 26), (0, 28, 27), (0, 29, 28), (0, 30, 29), (0, 31, 30), (0, 32, 31), (0, 1, 32), (1, 2, 34, 33), (2, 3, 35, 34), (3, 4, 36, 35), (4, 5, 37, 36), (5, 6, 38, 37), (6, 7, 39, 38), (7, 8, 40, 39), (8, 9, 41, 40), (9, 10, 42, 41), (10, 11, 43, 42), (11, 12, 44, 43), (12, 13, 45, 44), (13, 14, 46, 45), (14, 15, 47, 46), (15, 16, 48, 47), (16, 17, 49, 48), (17, 18, 50, 49), (18, 19, 51, 50), (19, 20, 52, 51), (20, 21, 53, 52), (21, 22, 54, 53), (22, 23, 55, 54), (23, 24, 56, 55), (24, 25, 57, 56), (25, 26, 58, 57), (26, 27, 59, 58), (27, 28, 60, 59), (28, 29, 61, 60), (29, 30, 62, 61), (30, 31, 63, 62), (31, 32, 64, 63), (32, 1, 33, 64), (33, 34, 66, 65), (34, 35, 67, 66), (35, 36, 68, 67), (36, 37, 69, 68), (37, 38, 70, 69), (38, 39, 71, 70), (39, 40, 72, 71), (40, 41, 73, 72), (41, 42, 74, 73), (42, 43, 75, 74), (43, 44, 76, 75), (44, 45, 77, 76), (45, 46, 78, 77), (46, 47, 79, 78), (47, 48, 80, 79), (48, 49, 81, 80), (49, 50, 82, 81), (50, 51, 83, 82), (51, 52, 84, 83), (52, 53, 85, 84), (53, 54, 86, 85), (54, 55, 87, 86), (55, 56, 88, 87), (56, 57, 89, 88), (57, 58, 90, 89), (58, 59, 91, 90), (59, 60, 92, 91), (60, 61, 93, 92), (61, 62, 94, 93), (62, 63, 95, 94), (63, 64, 96, 95), (64, 33, 65, 96), (65, 66, 98, 97), (66, 67, 99, 98), (67, 68, 100, 99), (68, 69, 101, 100), (69, 70, 102, 101), (70, 71, 103, 102), (71, 72, 104, 103), (72, 73, 105, 104), (73, 74, 106, 105), (74, 75, 107, 106), (75, 76, 108, 107), (76, 77, 109, 108), (77, 78, 110, 109), (78, 79, 111, 110), (79, 80, 112, 111), (80, 81, 113, 112), (81, 82, 114, 113), (82, 83, 115, 114), (83, 84, 116, 115), (84, 85, 117, 116), (85, 86, 118, 117), (86, 87, 119, 118), (87, 88, 120, 119), (88, 89, 121, 120), (89, 90, 122, 121), (90, 91, 123, 122), (91, 92, 124, 123), (92, 93, 125, 124), (93, 94, 126, 125), (94, 95, 127, 126), (95, 96, 128, 127), (96, 65, 97, 128), (97, 98, 130, 129), (98, 99, 131, 130), (99, 100, 132, 131), (100, 101, 133, 132), (101, 102, 134, 133), (102, 103, 135, 134), (103, 104, 136, 135), (104, 105, 137, 136), (105, 106, 138, 137), (106, 107, 139, 138), (107, 108, 140, 139), (108, 109, 141, 140), (109, 110, 142, 141), (110, 111, 143, 142), (111, 112, 144, 143), (112, 113, 145, 144), (113, 114, 146, 145), (114, 115, 147, 146), (115, 116, 148, 147), (116, 117, 149, 148), (117, 118, 150, 149), (118, 119, 151, 150), (119, 120, 152, 151), (120, 121, 153, 152), (121, 122, 154, 153), (122, 123, 155, 154), (123, 124, 156, 155), (124, 125, 157, 156), (125, 126, 158, 157), (126, 127, 159, 158), (127, 128, 160, 159), (128, 97, 129, 160), (129, 130, 162, 161), (130, 131, 163, 162), (131, 132, 164, 163), (132, 133, 165, 164), (133, 134, 166, 165), (134, 135, 167, 166), (135, 136, 168, 167), (136, 137, 169, 168), (137, 138, 170, 169), (138, 139, 171, 170), (139, 140, 172, 171), (140, 141, 173, 172), (141, 142, 174, 173), (142, 143, 175, 174), (143, 144, 176, 175), (144, 145, 177, 176), (145, 146, 178, 177), (146, 147, 179, 178), (147, 148, 180, 179), (148, 149, 181, 180), (149, 150, 182, 181), (150, 151, 183, 182), (151, 152, 184, 183), (152, 153, 185, 184), (153, 154, 186, 185), (154, 155, 187, 186), (155, 156, 188, 187), (156, 157, 189, 188), (157, 158, 190, 189), (158, 159, 191, 190), (159, 160, 192, 191), (160, 129, 161, 192), (161, 162, 194, 193), (162, 163, 195, 194), (163, 164, 196, 195), (164, 165, 197, 196), (165, 166, 198, 197), (166, 167, 199, 198), (167, 168, 200, 199), (168, 169, 201, 200), (169, 170, 202, 201), (170, 171, 203, 202), (171, 172, 204, 203), (172, 173, 205, 204), (173, 174, 206, 205), (174, 175, 207, 206), (175, 176, 208, 207), (176, 177, 209, 208), (177, 178, 210, 209), (178, 179, 211, 210), (179, 180, 212, 211), (180, 181, 213, 212), (181, 182, 214, 213), (182, 183, 215, 214), (183, 184, 216, 215), (184, 185, 217, 216), (185, 186, 218, 217), (186, 187, 219, 218), (187, 188, 220, 219), (188, 189, 221, 220), (189, 190, 222, 221), (190, 191, 223, 222), (191, 192, 224, 223), (192, 161, 193, 224), (193, 194, 226, 225), (194, 195, 227, 226), (195, 196, 228, 227), (196, 197, 229, 228), (197, 198, 230, 229), (198, 199, 231, 230), (199, 200, 232, 231), (200, 201, 233, 232), (201, 202, 234, 233), (202, 203, 235, 234), (203, 204, 236, 235), (204, 205, 237, 236), (205, 206, 238, 237), (206, 207, 239, 238), (207, 208, 240, 239), (208, 209, 241, 240), (209, 210, 242, 241), (210, 211, 243, 242), (211, 212, 244, 243), (212, 213, 245, 244), (213, 214, 246, 245), (214, 215, 247, 246), (215, 216, 248, 247), (216, 217, 249, 248), (217, 218, 250, 249), (218, 219, 251, 250), (219, 220, 252, 251), (220, 221, 253, 252), (221, 222, 254, 253), (222, 223, 255, 254), (223, 224, 256, 255), (224, 193, 225, 256), (225, 226, 258, 257), (226, 227, 259, 258), (227, 228, 260, 259), (228, 229, 261, 260), (229, 230, 262, 261), (230, 231, 263, 262), (231, 232, 264, 263), (232, 233, 265, 264), (233, 234, 266, 265), (234, 235, 267, 266), (235, 236, 268, 267), (236, 237, 269, 268), (237, 238, 270, 269), (238, 239, 271, 270), (239, 240, 272, 271), (240, 241, 273, 272), (241, 242, 274, 273), (242, 243, 275, 274), (243, 244, 276, 275), (244, 245, 277, 276), (245, 246, 278, 277), (246, 247, 279, 278), (247, 248, 280, 279), (248, 249, 281, 280), (249, 250, 282, 281), (250, 251, 283, 282), (251, 252, 284, 283), (252, 253, 285, 284), (253, 254, 286, 285), (254, 255, 287, 286), (255, 256, 288, 287), (256, 225, 257, 288), (257, 258, 290, 289), (258, 259, 291, 290), (259, 260, 292, 291), (260, 261, 293, 292), (261, 262, 294, 293), (262, 263, 295, 294), (263, 264, 296, 295), (264, 265, 297, 296), (265, 266, 298, 297), (266, 267, 299, 298), (267, 268, 300, 299), (268, 269, 301, 300), (269, 270, 302, 301), (270, 271, 303, 302), (271, 272, 304, 303), (272, 273, 305, 304), (273, 274, 306, 305), (274, 275, 307, 306), (275, 276, 308, 307), (276, 277, 309, 308), (277, 278, 310, 309), (278, 279, 311, 310), (279, 280, 312, 311), (280, 281, 313, 312), (281, 282, 314, 313), (282, 283, 315, 314), (283, 284, 316, 315), (284, 285, 317, 316), (285, 286, 318, 317), (286, 287, 319, 318), (287, 288, 320, 319), (288, 257, 289, 320), (289, 290, 322, 321), (290, 291, 323, 322), (291, 292, 324, 323), (292, 293, 325, 324), (293, 294, 326, 325), (294, 295, 327, 326), (295, 296, 328, 327), (296, 297, 329, 328), (297, 298, 330, 329), (298, 299, 331, 330), (299, 300, 332, 331), (300, 301, 333, 332), (301, 302, 334, 333), (302, 303, 335, 334), (303, 304, 336, 335), (304, 305, 337, 336), (305, 306, 338, 337), (306, 307, 339, 338), (307, 308, 340, 339), (308, 309, 341, 340), (309, 310, 342, 341), (310, 311, 343, 342), (311, 312, 344, 343), (312, 313, 345, 344), (313, 314, 346, 345), (314, 315, 347, 346), (315, 316, 348, 347), (316, 317, 349, 348), (317, 318, 350, 349), (318, 319, 351, 350), (319, 320, 352, 351), (320, 289, 321, 352), (321, 322, 354, 353), (322, 323, 355, 354), (323, 324, 356, 355), (324, 325, 357, 356), (325, 326, 358, 357), (326, 327, 359, 358), (327, 328, 360, 359), (328, 329, 361, 360), (329, 330, 362, 361), (330, 331, 363, 362), (331, 332, 364, 363), (332, 333, 365, 364), (333, 334, 366, 365), (334, 335, 367, 366), (335, 336, 368, 367), (336, 337, 369, 368), (337, 338, 370, 369), (338, 339, 371, 370), (339, 340, 372, 371), (340, 341, 373, 372), (341, 342, 374, 373), (342, 343, 375, 374), (343, 344, 376, 375), (344, 345, 377, 376), (345, 346, 378, 377), (346, 347, 379, 378), (347, 348, 380, 379), (348, 349, 381, 380), (349, 350, 382, 381), (350, 351, 383, 382), (351, 352, 384, 383), (352, 321, 353, 384), (353, 354, 386, 385), (354, 355, 387, 386), (355, 356, 388, 387), (356, 357, 389, 388), (357, 358, 390, 389), (358, 359, 391, 390), (359, 360, 392, 391), (360, 361, 393, 392), (361, 362, 394, 393), (362, 363, 395, 394), (363, 364, 396, 395), (364, 365, 397, 396), (365, 366, 398, 397), (366, 367, 399, 398), (367, 368, 400, 399), (368, 369, 401, 400), (369, 370, 402, 401), (370, 371, 403, 402), (371, 372, 404, 403), (372, 373, 405, 404), (373, 374, 406, 405), (374, 375, 407, 406), (375, 376, 408, 407), (376, 377, 409, 408), (377, 378, 410, 409), (378, 379, 411, 410), (379, 380, 412, 411), (380, 381, 413, 412), (381, 382, 414, 413), (382, 383, 415, 414), (383, 384, 416, 415), (384, 353, 385, 416), (385, 386, 418, 417), (386, 387, 419, 418), (387, 388, 420, 419), (388, 389, 421, 420), (389, 390, 422, 421), (390, 391, 423, 422), (391, 392, 424, 423), (392, 393, 425, 424), (393, 394, 426, 425), (394, 395, 427, 426), (395, 396, 428, 427), (396, 397, 429, 428), (397, 398, 430, 429), (398, 399, 431, 430), (399, 400, 432, 431), (400, 401, 433, 432), (401, 402, 434, 433), (402, 403, 435, 434), (403, 404, 436, 435), (404, 405, 437, 436), (405, 406, 438, 437), (406, 407, 439, 438), (407, 408, 440, 439), (408, 409, 441, 440), (409, 410, 442, 441), (410, 411, 443, 442), (411, 412, 444, 443), (412, 413, 445, 444), (413, 414, 446, 445), (414, 415, 447, 446), (415, 416, 448, 447), (416, 385, 417, 448), (417, 418, 450, 449), (418, 419, 451, 450), (419, 420, 452, 451), (420, 421, 453, 452), (421, 422, 454, 453), (422, 423, 455, 454), (423, 424, 456, 455), (424, 425, 457, 456), (425, 426, 458, 457), (426, 427, 459, 458), (427, 428, 460, 459), (428, 429, 461, 460), (429, 430, 462, 461), (430, 431, 463, 462), (431, 432, 464, 463), (432, 433, 465, 464), (433, 434, 466, 465), (434, 435, 467, 466), (435, 436, 468, 467), (436, 437, 469, 468), (437, 438, 470, 469), (438, 439, 471, 470), (439, 440, 472, 471), (440, 441, 473, 472), (441, 442, 474, 473), (442, 443, 475, 474), (443, 444, 476, 475), (444, 445, 477, 476), (445, 446, 478, 477), (446, 447, 479, 478), (447, 448, 480, 479), (448, 417, 449, 480), (449, 450, 482, 481), (450, 451, 483, 482), (451, 452, 484, 483), (452, 453, 485, 484), (453, 454, 486, 485), (454, 455, 487, 486), (455, 456, 488, 487), (456, 457, 489, 488), (457, 458, 490, 489), (458, 459, 491, 490), (459, 460, 492, 491), (460, 461, 493, 492), (461, 462, 494, 493), (462, 463, 495, 494), (463, 464, 496, 495), (464, 465, 497, 496), (465, 466, 498, 497), (466, 467, 499, 498), (467, 468, 500, 499), (468, 469, 501, 500), (469, 470, 502, 501), (470, 471, 503, 502), (471, 472, 504, 503), (472, 473, 505, 504), (473, 474, 506, 505), (474, 475, 507, 506), (475, 476, 508, 507), (476, 477, 509, 508), (477, 478, 510, 509), (478, 479, 511, 510), (479, 480, 512, 511), (480, 449, 481, 512), (481, 482, 514, 513), (482, 483, 515, 514), (483, 484, 516, 515), (484, 485, 517, 516), (485, 486, 518, 517), (486, 487, 519, 518), (487, 488, 520, 519), (488, 489, 521, 520), (489, 490, 522, 521), (490, 491, 523, 522), (491, 492, 524, 523), (492, 493, 525, 524), (493, 494, 526, 525), (494, 495, 527, 526), (495, 496, 528, 527), (496, 497, 529, 528), (497, 498, 530, 529), (498, 499, 531, 530), (499, 500, 532, 531), (500, 501, 533, 532), (501, 502, 534, 533), (502, 503, 535, 534), (503, 504, 536, 535), (504, 505, 537, 536), (505, 506, 538, 537), (506, 507, 539, 538), (507, 508, 540, 539), (508, 509, 541, 540), (509, 510, 542, 541), (510, 511, 543, 542), (511, 512, 544, 543), (512, 481, 513, 544), (513, 514, 546, 545), (514, 515, 547, 546), (515, 516, 548, 547), (516, 517, 549, 548), (517, 518, 550, 549), (518, 519, 551, 550), (519, 520, 552, 551), (520, 521, 553, 552), (521, 522, 554, 553), (522, 523, 555, 554), (523, 524, 556, 555), (524, 525, 557, 556), (525, 526, 558, 557), (526, 527, 559, 558), (527, 528, 560, 559), (528, 529, 561, 560), (529, 530, 562, 561), (530, 531, 563, 562), (531, 532, 564, 563), (532, 533, 565, 564), (533, 534, 566, 565), (534, 535, 567, 566), (535, 536, 568, 567), (536, 537, 569, 568), (537, 538, 570, 569), (538, 539, 571, 570), (539, 540, 572, 571), (540, 541, 573, 572), (541, 542, 574, 573), (542, 543, 575, 574), (543, 544, 576, 575), (544, 513, 545, 576), (545, 546, 578, 577), (546, 547, 579, 578), (547, 548, 580, 579), (548, 549, 581, 580), (549, 550, 582, 581), (550, 551, 583, 582), (551, 552, 584, 583), (552, 553, 585, 584), (553, 554, 586, 585), (554, 555, 587, 586), (555, 556, 588, 587), (556, 557, 589, 588), (557, 558, 590, 589), (558, 559, 591, 590), (559, 560, 592, 591), (560, 561, 593, 592), (561, 562, 594, 593), (562, 563, 595, 594), (563, 564, 596, 595), (564, 565, 597, 596), (565, 566, 598, 597), (566, 567, 599, 598), (567, 568, 600, 599), (568, 569, 601, 600), (569, 570, 602, 601), (570, 571, 603, 602), (571, 572, 604, 603), (572, 573, 605, 604), (573, 574, 606, 605), (574, 575, 607, 606), (575, 576, 608, 607), (576, 545, 577, 608), (577, 578, 610, 609), (578, 579, 611, 610), (579, 580, 612, 611), (580, 581, 613, 612), (581, 582, 614, 613), (582, 583, 615, 614), (583, 584, 616, 615), (584, 585, 617, 616), (585, 586, 618, 617), (586, 587, 619, 618), (587, 588, 620, 619), (588, 589, 621, 620), (589, 590, 622, 621), (590, 591, 623, 622), (591, 592, 624, 623), (592, 593, 625, 624), (593, 594, 626, 625), (594, 595, 627, 626), (595, 596, 628, 627), (596, 597, 629, 628), (597, 598, 630, 629), (598, 599, 631, 630), (599, 600, 632, 631), (600, 601, 633, 632), (601, 602, 634, 633), (602, 603, 635, 634), (603, 604, 636, 635), (604, 605, 637, 636), (605, 606, 638, 637), (606, 607, 639, 638), (607, 608, 640, 639), (608, 577, 609, 640), (609, 610, 642, 641), (610, 611, 643, 642), (611, 612, 644, 643), (612, 613, 645, 644), (613, 614, 646, 645), (614, 615, 647, 646), (615, 616, 648, 647), (616, 617, 649, 648), (617, 618, 650, 649), (618, 619, 651, 650), (619, 620, 652, 651), (620, 621, 653, 652), (621, 622, 654, 653), (622, 623, 655, 654), (623, 624, 656, 655), (624, 625, 657, 656), (625, 626, 658, 657), (626, 627, 659, 658), (627, 628, 660, 659), (628, 629, 661, 660), (629, 630, 662, 661), (630, 631, 663, 662), (631, 632, 664, 663), (632, 633, 665, 664), (633, 634, 666, 665), (634, 635, 667, 666), (635, 636, 668, 667), (636, 637, 669, 668), (637, 638, 670, 669), (638, 639, 671, 670), (639, 640, 672, 671), (640, 609, 641, 672), (641, 642, 674, 673), (642, 643, 675, 674), (643, 644, 676, 675), (644, 645, 677, 676), (645, 646, 678, 677), (646, 647, 679, 678), (647, 648, 680, 679), (648, 649, 681, 680), (649, 650, 682, 681), (650, 651, 683, 682), (651, 652, 684, 683), (652, 653, 685, 684), (653, 654, 686, 685), (654, 655, 687, 686), (655, 656, 688, 687), (656, 657, 689, 688), (657, 658, 690, 689), (658, 659, 691, 690), (659, 660, 692, 691), (660, 661, 693, 692), (661, 662, 694, 693), (662, 663, 695, 694), (663, 664, 696, 695), (664, 665, 697, 696), (665, 666, 698, 697), (666, 667, 699, 698), (667, 668, 700, 699), (668, 669, 701, 700), (669, 670, 702, 701), (670, 671, 703, 702), (671, 672, 704, 703), (672, 641, 673, 704), (673, 674, 706, 705), (674, 675, 707, 706), (675, 676, 708, 707), (676, 677, 709, 708), (677, 678, 710, 709), (678, 679, 711, 710), (679, 680, 712, 711), (680, 681, 713, 712), (681, 682, 714, 713), (682, 683, 715, 714), (683, 684, 716, 715), (684, 685, 717, 716), (685, 686, 718, 717), (686, 687, 719, 718), (687, 688, 720, 719), (688, 689, 721, 720), (689, 690, 722, 721), (690, 691, 723, 722), (691, 692, 724, 723), (692, 693, 725, 724), (693, 694, 726, 725), (694, 695, 727, 726), (695, 696, 728, 727), (696, 697, 729, 728), (697, 698, 730, 729), (698, 699, 731, 730), (699, 700, 732, 731), (700, 701, 733, 732), (701, 702, 734, 733), (702, 703, 735, 734), (703, 704, 736, 735), (704, 673, 705, 736), (705, 706, 738, 737), (706, 707, 739, 738), (707, 708, 740, 739), (708, 709, 741, 740), (709, 710, 742, 741), (710, 711, 743, 742), (711, 712, 744, 743), (712, 713, 745, 744), (713, 714, 746, 745), (714, 715, 747, 746), (715, 716, 748, 747), (716, 717, 749, 748), (717, 718, 750, 749), (718, 719, 751, 750), (719, 720, 752, 751), (720, 721, 753, 752), (721, 722, 754, 753), (722, 723, 755, 754), (723, 724, 756, 755), (724, 725, 757, 756), (725, 726, 758, 757), (726, 727, 759, 758), (727, 728, 760, 759), (728, 729, 761, 760), (729, 730, 762, 761), (730, 731, 763, 762), (731, 732, 764, 763), (732, 733, 765, 764), (733, 734, 766, 765), (734, 735, 767, 766), (735, 736, 768, 767), (736, 705, 737, 768), (737, 738, 770, 769), (738, 739, 771, 770), (739, 740, 772, 771), (740, 741, 773, 772), (741, 742, 774, 773), (742, 743, 775, 774), (743, 744, 776, 775), (744, 745, 777, 776), (745, 746, 778, 777), (746, 747, 779, 778), (747, 748, 780, 779), (748, 749, 781, 780), (749, 750, 782, 781), (750, 751, 783, 782), (751, 752, 784, 783), (752, 753, 785, 784), (753, 754, 786, 785), (754, 755, 787, 786), (755, 756, 788, 787), (756, 757, 789, 788), (757, 758, 790, 789), (758, 759, 791, 790), (759, 760, 792, 791), (760, 761, 793, 792), (761, 762, 794, 793), (762, 763, 795, 794), (763, 764, 796, 795), (764, 765, 797, 796), (765, 766, 798, 797), (766, 767, 799, 798), (767, 768, 800, 799), (768, 737, 769, 800), (769, 770, 802, 801), (770, 771, 803, 802), (771, 772, 804, 803), (772, 773, 805, 804), (773, 774, 806, 805), (774, 775, 807, 806), (775, 776, 808, 807), (776, 777, 809, 808), (777, 778, 810, 809), (778, 779, 811, 810), (779, 780, 812, 811), (780, 781, 813, 812), (781, 782, 814, 813), (782, 783, 815, 814), (783, 784, 816, 815), (784, 785, 817, 816), (785, 786, 818, 817), (786, 787, 819, 818), (787, 788, 820, 819), (788, 789, 821, 820), (789, 790, 822, 821), (790, 791, 823, 822), (791, 792, 824, 823), (792, 793, 825, 824), (793, 794, 826, 825), (794, 795, 827, 826), (795, 796, 828, 827), (796, 797, 829, 828), (797, 798, 830, 829), (798, 799, 831, 830), (799, 800, 832, 831), (800, 769, 801, 832), (801, 802, 834, 833), (802, 803, 835, 834), (803, 804, 836, 835), (804, 805, 837, 836), (805, 806, 838, 837), (806, 807, 839, 838), (807, 808, 840, 839), (808, 809, 841, 840), (809, 810, 842, 841), (810, 811, 843, 842), (811, 812, 844, 843), (812, 813, 845, 844), (813, 814, 846, 845), (814, 815, 847, 846), (815, 816, 848, 847), (816, 817, 849, 848), (817, 818, 850, 849), (818, 819, 851, 850), (819, 820, 852, 851), (820, 821, 853, 852), (821, 822, 854, 853), (822, 823, 855, 854), (823, 824, 856, 855), (824, 825, 857, 856), (825, 826, 858, 857), (826, 827, 859, 858), (827, 828, 860, 859), (828, 829, 861, 860), (829, 830, 862, 861), (830, 831, 863, 862), (831, 832, 864, 863), (832, 801, 833, 864), (833, 834, 866, 865), (834, 835, 867, 866), (835, 836, 868, 867), (836, 837, 869, 868), (837, 838, 870, 869), (838, 839, 871, 870), (839, 840, 872, 871), (840, 841, 873, 872), (841, 842, 874, 873), (842, 843, 875, 874), (843, 844, 876, 875), (844, 845, 877, 876), (845, 846, 878, 877), (846, 847, 879, 878), (847, 848, 880, 879), (848, 849, 881, 880), (849, 850, 882, 881), (850, 851, 883, 882), (851, 852, 884, 883), (852, 853, 885, 884), (853, 854, 886, 885), (854, 855, 887, 886), (855, 856, 888, 887), (856, 857, 889, 888), (857, 858, 890, 889), (858, 859, 891, 890), (859, 860, 892, 891), (860, 861, 893, 892), (861, 862, 894, 893), (862, 863, 895, 894), (863, 864, 896, 895), (864, 833, 865, 896), (865, 866, 898, 897), (866, 867, 899, 898), (867, 868, 900, 899), (868, 869, 901, 900), (869, 870, 902, 901), (870, 871, 903, 902), (871, 872, 904, 903), (872, 873, 905, 904), (873, 874, 906, 905), (874, 875, 907, 906), (875, 876, 908, 907), (876, 877, 909, 908), (877, 878, 910, 909), (878, 879, 911, 910), (879, 880, 912, 911), (880, 881, 913, 912), (881, 882, 914, 913), (882, 883, 915, 914), (883, 884, 916, 915), (884, 885, 917, 916), (885, 886, 918, 917), (886, 887, 919, 918), (887, 888, 920, 919), (888, 889, 921, 920), (889, 890, 922, 921), (890, 891, 923, 922), (891, 892, 924, 923), (892, 893, 925, 924), (893, 894, 926, 925), (894, 895, 927, 926), (895, 896, 928, 927), (896, 865, 897, 928), (897, 898, 929), (898, 899, 929), (899, 900, 929), (900, 901, 929), (901, 902, 929), (902, 903, 929), (903, 904, 929), (904, 905, 929), (905, 906, 929), (906, 907, 929), (907, 908, 929), (908, 909, 929), (909, 910, 929), (910, 911, 929), (911, 912, 929), (912, 913, 929), (913, 914, 929), (914, 915, 929), (915, 916, 929), (916, 917, 929), (917, 918, 929), (918, 919, 929), (919, 920, 929), (920, 921, 929), (921, 922, 929), (922, 923, 929), (923, 924, 929), (924, 925, 929), (925, 926, 929), (926, 927, 929), (927, 928, 929), (928, 897, 929)])
me_sphere.polygons.foreach_set('use_smooth', [True] * 960)
me_sphere.use_remesh_fix_poles = True
me_sphere.use_remesh_preserve_attributes = False
me_sphere.use_mirror_vertex_groups = False
me_sphere.update()

# ---- objects
ob_sphereblock = bpy.data.objects.new('SphereBlock', me_sphere)

# ---- transforms, parenting, visibility, modifiers, constraints
ob_sphereblock.location = (0.0, 0.0, 0.5)
ob_sphereblock.lineart.crease_threshold = 0.0
_m = ob_sphereblock.modifiers.new('Auto Smooth', 'NODES')
_m.node_group = ng_auto_smooth
_gi = [s.identifier for s in ng_auto_smooth.interface.items_tree if s.item_type == 'SOCKET' and s.in_out == 'INPUT']
_m[_gi[1]] = 0.5236  # Angle

# ---- collection membership
scene.collection.objects.link(ob_sphereblock)

# ---- scene / render settings (as saved in the file)
scene.frame_start = 1; scene.frame_end = 250; scene.frame_set(1)
scene.render.engine = 'BLENDER_EEVEE_NEXT'
scene.cycles.use_denoising = False
scene.cycles.samples = 128
scene.cycles.sampling_pattern = 'TABULATED_SOBOL'
scene.cycles.use_adaptive_sampling = False
scene.cycles.use_light_tree = False
scene.eevee.use_gtao = True
scene.view_settings.view_transform = 'Filmic'
bpy.context.view_layer.update()

# ---- added for rendering (the .blend has no active camera and no usable light): camera, sun
cam_auto = bpy.data.cameras.new('AutoCamera')
cam_auto.lens = 50.0
cam_auto.sensor_width = 36.0
cam_auto.clip_end = 1000.0
ob_auto_camera = bpy.data.objects.new('AutoCamera', cam_auto)
scene.collection.objects.link(ob_auto_camera)
ob_auto_camera.location = (1.92304, -2.30765, 2.03843)
ob_auto_camera.rotation_euler = (1.09748, -7.21219e-08, 0.694738)
scene.camera = ob_auto_camera
light_auto_sun = bpy.data.lights.new('AutoSun', 'SUN')
light_auto_sun.energy = 3.0
light_auto_sun.angle = 0.0523599
ob_auto_sun = bpy.data.objects.new('AutoSun', light_auto_sun)
scene.collection.objects.link(ob_auto_sun)
ob_auto_sun.rotation_euler = (0.872665, 0.174533, 0.523599)
bpy.context.view_layer.update()
